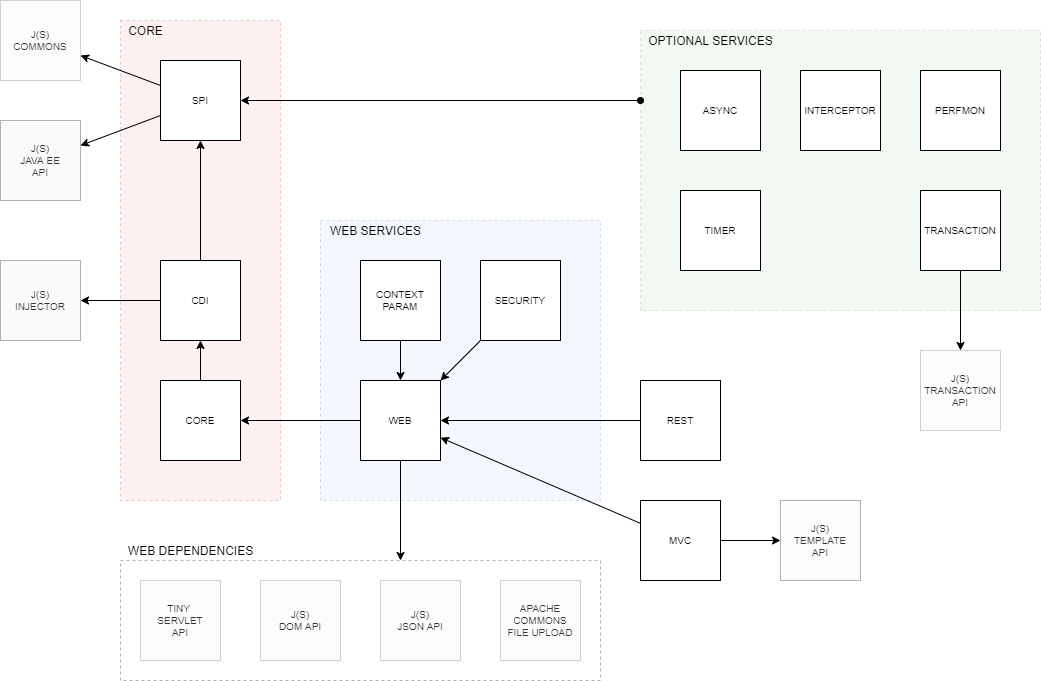

The diagram above was exported from draw.io. Its source (the exported page's mxGraphModel, read from the mxfile embedded in the PNG):
<mxGraphModel dx="1934" dy="822" grid="1" gridSize="10" guides="1" tooltips="1" connect="1" arrows="1" fold="1" page="1" pageScale="1" pageWidth="1100" pageHeight="850" math="0" shadow="0">
  <root>
    <mxCell id="w7XJe5iT-sgtSXxGxz8M-0" />
    <mxCell id="w7XJe5iT-sgtSXxGxz8M-1" parent="w7XJe5iT-sgtSXxGxz8M-0" />
    <mxCell id="w7XJe5iT-sgtSXxGxz8M-48" value="" style="rounded=0;whiteSpace=wrap;html=1;fontSize=12;opacity=30;dashed=1;" vertex="1" parent="w7XJe5iT-sgtSXxGxz8M-1">
      <mxGeometry x="160" y="600" width="480" height="120" as="geometry" />
    </mxCell>
    <mxCell id="w7XJe5iT-sgtSXxGxz8M-34" value="" style="rounded=0;whiteSpace=wrap;html=1;fontSize=12;opacity=30;fillColor=#dae8fc;strokeColor=#6c8ebf;dashed=1;" vertex="1" parent="w7XJe5iT-sgtSXxGxz8M-1">
      <mxGeometry x="360" y="260" width="280" height="280" as="geometry" />
    </mxCell>
    <mxCell id="w7XJe5iT-sgtSXxGxz8M-31" value="" style="rounded=0;whiteSpace=wrap;html=1;fontSize=10;opacity=30;fillColor=#d5e8d4;strokeColor=#82b366;dashed=1;" vertex="1" parent="w7XJe5iT-sgtSXxGxz8M-1">
      <mxGeometry x="680" y="70" width="400" height="280" as="geometry" />
    </mxCell>
    <mxCell id="w7XJe5iT-sgtSXxGxz8M-23" value="" style="rounded=0;whiteSpace=wrap;html=1;fontSize=10;opacity=30;fillColor=#f8cecc;strokeColor=#b85450;dashed=1;" vertex="1" parent="w7XJe5iT-sgtSXxGxz8M-1">
      <mxGeometry x="160" y="60" width="160" height="480" as="geometry" />
    </mxCell>
    <mxCell id="w7XJe5iT-sgtSXxGxz8M-17" style="edgeStyle=orthogonalEdgeStyle;rounded=0;orthogonalLoop=1;jettySize=auto;html=1;fontSize=10;" edge="1" parent="w7XJe5iT-sgtSXxGxz8M-1" source="w7XJe5iT-sgtSXxGxz8M-2" target="w7XJe5iT-sgtSXxGxz8M-3">
      <mxGeometry relative="1" as="geometry" />
    </mxCell>
    <mxCell id="w7XJe5iT-sgtSXxGxz8M-2" value="CORE" style="whiteSpace=wrap;html=1;aspect=fixed;fontSize=10;" vertex="1" parent="w7XJe5iT-sgtSXxGxz8M-1">
      <mxGeometry x="200" y="420" width="80" height="80" as="geometry" />
    </mxCell>
    <mxCell id="w7XJe5iT-sgtSXxGxz8M-16" style="edgeStyle=orthogonalEdgeStyle;rounded=0;orthogonalLoop=1;jettySize=auto;html=1;fontSize=10;" edge="1" parent="w7XJe5iT-sgtSXxGxz8M-1" source="w7XJe5iT-sgtSXxGxz8M-3" target="w7XJe5iT-sgtSXxGxz8M-12">
      <mxGeometry relative="1" as="geometry">
        <mxPoint x="240" y="260" as="targetPoint" />
      </mxGeometry>
    </mxCell>
    <mxCell id="w7XJe5iT-sgtSXxGxz8M-20" style="rounded=0;orthogonalLoop=1;jettySize=auto;html=1;fontSize=10;" edge="1" parent="w7XJe5iT-sgtSXxGxz8M-1" source="w7XJe5iT-sgtSXxGxz8M-12" target="w7XJe5iT-sgtSXxGxz8M-18">
      <mxGeometry relative="1" as="geometry" />
    </mxCell>
    <mxCell id="w7XJe5iT-sgtSXxGxz8M-21" style="rounded=0;orthogonalLoop=1;jettySize=auto;html=1;fontSize=10;" edge="1" parent="w7XJe5iT-sgtSXxGxz8M-1" source="w7XJe5iT-sgtSXxGxz8M-3" target="w7XJe5iT-sgtSXxGxz8M-19">
      <mxGeometry relative="1" as="geometry" />
    </mxCell>
    <mxCell id="w7XJe5iT-sgtSXxGxz8M-3" value="CDI" style="whiteSpace=wrap;html=1;aspect=fixed;fontSize=10;" vertex="1" parent="w7XJe5iT-sgtSXxGxz8M-1">
      <mxGeometry x="200" y="300" width="80" height="80" as="geometry" />
    </mxCell>
    <mxCell id="w7XJe5iT-sgtSXxGxz8M-5" value="ASYNC" style="whiteSpace=wrap;html=1;aspect=fixed;fontSize=10;" vertex="1" parent="w7XJe5iT-sgtSXxGxz8M-1">
      <mxGeometry x="720" y="110" width="80" height="80" as="geometry" />
    </mxCell>
    <mxCell id="w7XJe5iT-sgtSXxGxz8M-27" style="edgeStyle=none;rounded=0;orthogonalLoop=1;jettySize=auto;html=1;fontSize=10;" edge="1" parent="w7XJe5iT-sgtSXxGxz8M-1" source="w7XJe5iT-sgtSXxGxz8M-6" target="w7XJe5iT-sgtSXxGxz8M-15">
      <mxGeometry relative="1" as="geometry" />
    </mxCell>
    <mxCell id="w7XJe5iT-sgtSXxGxz8M-6" value="CONTEXT&lt;br style=&quot;font-size: 10px;&quot;&gt;PARAM" style="whiteSpace=wrap;html=1;aspect=fixed;fontSize=10;" vertex="1" parent="w7XJe5iT-sgtSXxGxz8M-1">
      <mxGeometry x="400" y="300" width="80" height="80" as="geometry" />
    </mxCell>
    <mxCell id="w7XJe5iT-sgtSXxGxz8M-7" value="INTERCEPTOR" style="whiteSpace=wrap;html=1;aspect=fixed;fontSize=10;" vertex="1" parent="w7XJe5iT-sgtSXxGxz8M-1">
      <mxGeometry x="840" y="110" width="80" height="80" as="geometry" />
    </mxCell>
    <mxCell id="w7XJe5iT-sgtSXxGxz8M-25" style="edgeStyle=none;rounded=0;orthogonalLoop=1;jettySize=auto;html=1;fontSize=10;" edge="1" parent="w7XJe5iT-sgtSXxGxz8M-1" source="w7XJe5iT-sgtSXxGxz8M-8" target="w7XJe5iT-sgtSXxGxz8M-15">
      <mxGeometry relative="1" as="geometry" />
    </mxCell>
    <mxCell id="w7XJe5iT-sgtSXxGxz8M-43" style="edgeStyle=none;rounded=0;orthogonalLoop=1;jettySize=auto;html=1;fontSize=10;startArrow=none;startFill=0;" edge="1" parent="w7XJe5iT-sgtSXxGxz8M-1" source="w7XJe5iT-sgtSXxGxz8M-8" target="w7XJe5iT-sgtSXxGxz8M-42">
      <mxGeometry relative="1" as="geometry" />
    </mxCell>
    <mxCell id="w7XJe5iT-sgtSXxGxz8M-8" value="MVC" style="whiteSpace=wrap;html=1;aspect=fixed;fontSize=10;" vertex="1" parent="w7XJe5iT-sgtSXxGxz8M-1">
      <mxGeometry x="680" y="540" width="80" height="80" as="geometry" />
    </mxCell>
    <mxCell id="w7XJe5iT-sgtSXxGxz8M-9" value="PERFMON" style="whiteSpace=wrap;html=1;aspect=fixed;fontSize=10;" vertex="1" parent="w7XJe5iT-sgtSXxGxz8M-1">
      <mxGeometry x="960" y="110" width="80" height="80" as="geometry" />
    </mxCell>
    <mxCell id="w7XJe5iT-sgtSXxGxz8M-26" style="edgeStyle=none;rounded=0;orthogonalLoop=1;jettySize=auto;html=1;fontSize=10;" edge="1" parent="w7XJe5iT-sgtSXxGxz8M-1" source="w7XJe5iT-sgtSXxGxz8M-10" target="w7XJe5iT-sgtSXxGxz8M-15">
      <mxGeometry relative="1" as="geometry" />
    </mxCell>
    <mxCell id="w7XJe5iT-sgtSXxGxz8M-10" value="REST" style="whiteSpace=wrap;html=1;aspect=fixed;fontSize=10;" vertex="1" parent="w7XJe5iT-sgtSXxGxz8M-1">
      <mxGeometry x="680" y="420" width="80" height="80" as="geometry" />
    </mxCell>
    <mxCell id="w7XJe5iT-sgtSXxGxz8M-28" style="edgeStyle=none;rounded=0;orthogonalLoop=1;jettySize=auto;html=1;fontSize=10;" edge="1" parent="w7XJe5iT-sgtSXxGxz8M-1" source="w7XJe5iT-sgtSXxGxz8M-11" target="w7XJe5iT-sgtSXxGxz8M-15">
      <mxGeometry relative="1" as="geometry" />
    </mxCell>
    <mxCell id="w7XJe5iT-sgtSXxGxz8M-11" value="SECURITY" style="whiteSpace=wrap;html=1;aspect=fixed;fontSize=10;" vertex="1" parent="w7XJe5iT-sgtSXxGxz8M-1">
      <mxGeometry x="520" y="300" width="80" height="80" as="geometry" />
    </mxCell>
    <mxCell id="w7XJe5iT-sgtSXxGxz8M-39" style="edgeStyle=none;rounded=0;orthogonalLoop=1;jettySize=auto;html=1;fontSize=10;startArrow=none;startFill=0;" edge="1" parent="w7XJe5iT-sgtSXxGxz8M-1" source="w7XJe5iT-sgtSXxGxz8M-12" target="w7XJe5iT-sgtSXxGxz8M-38">
      <mxGeometry relative="1" as="geometry" />
    </mxCell>
    <mxCell id="w7XJe5iT-sgtSXxGxz8M-12" value="SPI" style="whiteSpace=wrap;html=1;aspect=fixed;fontSize=10;" vertex="1" parent="w7XJe5iT-sgtSXxGxz8M-1">
      <mxGeometry x="200" y="100" width="80" height="80" as="geometry" />
    </mxCell>
    <mxCell id="w7XJe5iT-sgtSXxGxz8M-13" value="TIMER" style="whiteSpace=wrap;html=1;aspect=fixed;fontSize=10;" vertex="1" parent="w7XJe5iT-sgtSXxGxz8M-1">
      <mxGeometry x="720" y="230" width="80" height="80" as="geometry" />
    </mxCell>
    <mxCell id="w7XJe5iT-sgtSXxGxz8M-30" style="edgeStyle=none;rounded=0;orthogonalLoop=1;jettySize=auto;html=1;fontSize=10;" edge="1" parent="w7XJe5iT-sgtSXxGxz8M-1" source="w7XJe5iT-sgtSXxGxz8M-14" target="w7XJe5iT-sgtSXxGxz8M-29">
      <mxGeometry relative="1" as="geometry" />
    </mxCell>
    <mxCell id="w7XJe5iT-sgtSXxGxz8M-14" value="TRANSACTION" style="whiteSpace=wrap;html=1;aspect=fixed;fontSize=10;" vertex="1" parent="w7XJe5iT-sgtSXxGxz8M-1">
      <mxGeometry x="960" y="230" width="80" height="80" as="geometry" />
    </mxCell>
    <mxCell id="w7XJe5iT-sgtSXxGxz8M-22" style="edgeStyle=none;rounded=0;orthogonalLoop=1;jettySize=auto;html=1;fontSize=10;" edge="1" parent="w7XJe5iT-sgtSXxGxz8M-1" source="w7XJe5iT-sgtSXxGxz8M-15" target="w7XJe5iT-sgtSXxGxz8M-2">
      <mxGeometry relative="1" as="geometry" />
    </mxCell>
    <mxCell id="w7XJe5iT-sgtSXxGxz8M-41" style="edgeStyle=none;rounded=0;orthogonalLoop=1;jettySize=auto;html=1;fontSize=10;startArrow=none;startFill=0;" edge="1" parent="w7XJe5iT-sgtSXxGxz8M-1" source="w7XJe5iT-sgtSXxGxz8M-15">
      <mxGeometry relative="1" as="geometry">
        <mxPoint x="440" y="600" as="targetPoint" />
      </mxGeometry>
    </mxCell>
    <mxCell id="w7XJe5iT-sgtSXxGxz8M-15" value="WEB" style="whiteSpace=wrap;html=1;aspect=fixed;fontSize=10;" vertex="1" parent="w7XJe5iT-sgtSXxGxz8M-1">
      <mxGeometry x="400" y="420" width="80" height="80" as="geometry" />
    </mxCell>
    <mxCell id="w7XJe5iT-sgtSXxGxz8M-18" value="J(S)&lt;br&gt;JAVA EE&lt;br&gt;API" style="whiteSpace=wrap;html=1;aspect=fixed;fontSize=10;fillColor=#f5f5f5;strokeColor=#666666;fontColor=#333333;opacity=50;" vertex="1" parent="w7XJe5iT-sgtSXxGxz8M-1">
      <mxGeometry x="40" y="160" width="80" height="80" as="geometry" />
    </mxCell>
    <mxCell id="w7XJe5iT-sgtSXxGxz8M-19" value="J(S)&lt;br&gt;INJECTOR" style="whiteSpace=wrap;html=1;aspect=fixed;fontSize=10;fillColor=#f5f5f5;strokeColor=#666666;fontColor=#333333;opacity=50;" vertex="1" parent="w7XJe5iT-sgtSXxGxz8M-1">
      <mxGeometry x="40" y="300" width="80" height="80" as="geometry" />
    </mxCell>
    <mxCell id="w7XJe5iT-sgtSXxGxz8M-29" value="J(S)&lt;br&gt;TRANSACTION&lt;br&gt;API" style="whiteSpace=wrap;html=1;aspect=fixed;fontSize=10;opacity=30;fillColor=#f5f5f5;strokeColor=#666666;fontColor=#333333;" vertex="1" parent="w7XJe5iT-sgtSXxGxz8M-1">
      <mxGeometry x="960" y="390" width="80" height="80" as="geometry" />
    </mxCell>
    <mxCell id="w7XJe5iT-sgtSXxGxz8M-33" value="OPTIONAL SERVICES" style="text;html=1;align=center;verticalAlign=middle;resizable=0;points=[];autosize=1;strokeColor=none;fillColor=none;fontSize=12;" vertex="1" parent="w7XJe5iT-sgtSXxGxz8M-1">
      <mxGeometry x="680" y="70" width="140" height="20" as="geometry" />
    </mxCell>
    <mxCell id="w7XJe5iT-sgtSXxGxz8M-35" value="WEB SERVICES" style="text;html=1;align=center;verticalAlign=middle;resizable=0;points=[];autosize=1;strokeColor=none;fillColor=none;fontSize=12;" vertex="1" parent="w7XJe5iT-sgtSXxGxz8M-1">
      <mxGeometry x="360" y="260" width="110" height="20" as="geometry" />
    </mxCell>
    <mxCell id="w7XJe5iT-sgtSXxGxz8M-38" value="J(S)&lt;br&gt;COMMONS" style="whiteSpace=wrap;html=1;aspect=fixed;fontSize=10;opacity=30;fillColor=#f5f5f5;strokeColor=#666666;fontColor=#333333;" vertex="1" parent="w7XJe5iT-sgtSXxGxz8M-1">
      <mxGeometry x="40" y="40" width="80" height="80" as="geometry" />
    </mxCell>
    <mxCell id="w7XJe5iT-sgtSXxGxz8M-32" style="rounded=0;orthogonalLoop=1;jettySize=auto;html=1;fontSize=10;exitX=0;exitY=0.25;exitDx=0;exitDy=0;startArrow=oval;startFill=1;" edge="1" parent="w7XJe5iT-sgtSXxGxz8M-1" source="w7XJe5iT-sgtSXxGxz8M-31" target="w7XJe5iT-sgtSXxGxz8M-12">
      <mxGeometry relative="1" as="geometry" />
    </mxCell>
    <mxCell id="w7XJe5iT-sgtSXxGxz8M-40" value="APACHE&lt;br&gt;COMMONS&lt;br&gt;FILE UPLOAD" style="whiteSpace=wrap;html=1;aspect=fixed;fontSize=10;opacity=30;fillColor=#f5f5f5;strokeColor=#666666;fontColor=#333333;" vertex="1" parent="w7XJe5iT-sgtSXxGxz8M-1">
      <mxGeometry x="540" y="620" width="80" height="80" as="geometry" />
    </mxCell>
    <mxCell id="w7XJe5iT-sgtSXxGxz8M-42" value="J(S)&lt;br&gt;TEMPLATE&lt;br&gt;API" style="whiteSpace=wrap;html=1;aspect=fixed;fontSize=10;opacity=30;fillColor=#f5f5f5;strokeColor=#000000;fontColor=#333333;" vertex="1" parent="w7XJe5iT-sgtSXxGxz8M-1">
      <mxGeometry x="820" y="540" width="80" height="80" as="geometry" />
    </mxCell>
    <mxCell id="w7XJe5iT-sgtSXxGxz8M-44" value="TINY &lt;br&gt;SERVLET&lt;br&gt;API" style="whiteSpace=wrap;html=1;aspect=fixed;fontSize=10;opacity=30;fillColor=#f5f5f5;strokeColor=#666666;fontColor=#333333;" vertex="1" parent="w7XJe5iT-sgtSXxGxz8M-1">
      <mxGeometry x="180" y="620" width="80" height="80" as="geometry" />
    </mxCell>
    <mxCell id="w7XJe5iT-sgtSXxGxz8M-45" value="J(S)&lt;br&gt;DOM API" style="whiteSpace=wrap;html=1;aspect=fixed;fontSize=10;opacity=30;fillColor=#f5f5f5;strokeColor=#666666;fontColor=#333333;" vertex="1" parent="w7XJe5iT-sgtSXxGxz8M-1">
      <mxGeometry x="300" y="620" width="80" height="80" as="geometry" />
    </mxCell>
    <mxCell id="w7XJe5iT-sgtSXxGxz8M-46" value="J(S)&lt;br&gt;JSON API" style="whiteSpace=wrap;html=1;aspect=fixed;fontSize=10;opacity=30;fillColor=#f5f5f5;strokeColor=#666666;fontColor=#333333;" vertex="1" parent="w7XJe5iT-sgtSXxGxz8M-1">
      <mxGeometry x="420" y="620" width="80" height="80" as="geometry" />
    </mxCell>
    <mxCell id="w7XJe5iT-sgtSXxGxz8M-47" value="CORE" style="text;html=1;align=center;verticalAlign=middle;resizable=0;points=[];autosize=1;strokeColor=none;fillColor=none;fontSize=12;" vertex="1" parent="w7XJe5iT-sgtSXxGxz8M-1">
      <mxGeometry x="160" y="60" width="50" height="20" as="geometry" />
    </mxCell>
    <mxCell id="w7XJe5iT-sgtSXxGxz8M-50" value="WEB DEPENDENCIES" style="text;html=1;align=center;verticalAlign=middle;resizable=0;points=[];autosize=1;strokeColor=none;fillColor=none;fontSize=12;" vertex="1" parent="w7XJe5iT-sgtSXxGxz8M-1">
      <mxGeometry x="160" y="580" width="140" height="20" as="geometry" />
    </mxCell>
  </root>
</mxGraphModel>